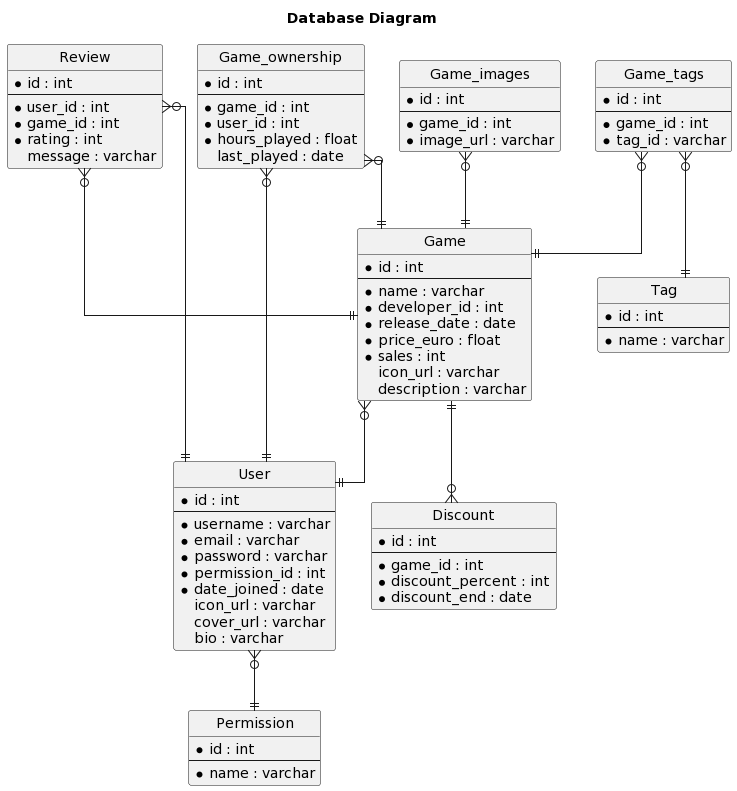

The diagram above was rendered by PlantUML. Its source (embedded in the PNG):
@startuml
title Database Diagram
' hide the spot
hide circle

' avoid problems with angled crows feet
skinparam linetype ortho

entity "User" as user {
  *id : int
  --
  *username : varchar
  *email : varchar
  *password : varchar
  *permission_id : int
  *date_joined : date
  icon_url : varchar
  cover_url : varchar
  bio : varchar
}

entity "Permission" as permission {
  *id : int
  --
  *name : varchar
}

entity "Game" as game {
  *id : int
  --
  *name : varchar
  *developer_id : int
  *release_date : date
  *price_euro : float
  *sales : int
  icon_url : varchar
  description : varchar
}

entity "Discount" as discount{
  *id : int
  --
  *game_id : int
  *discount_percent : int
  *discount_end : date
}

entity "Game_images" as game_images {
  *id : int
  --
  *game_id : int
  *image_url : varchar
}

entity "Tag" as tag {
  *id : int
  --
  *name : varchar
}

entity "Game_tags" as game_tags {
  *id : int
  --
  *game_id : int
  *tag_id : varchar
}

entity "Game_ownership" as game_ownership {
  *id : int
  --
  *game_id : int
  *user_id : int
  *hours_played : float
  last_played : date
}

entity "Review" as review {
  *id : int
  --
  *user_id : int
  *game_id : int
  *rating : int
  message : varchar
}

user }o--|| permission
review }o--|| user
review }o--|| game
game_ownership }o--|| user
game_ownership }o--|| game
game }o--|| user
game_images }o--|| game
game_tags }o--|| game
game_tags}o--||tag
game||--o{discount
@enduml